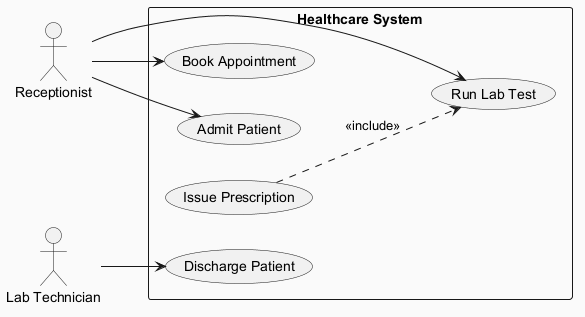

The diagram above was rendered by PlantUML. Its source (embedded in the PNG):
@startuml
skinparam backgroundColor #FAFAFA
skinparam classBackgroundColor #FFF3E0
skinparam classBorderColor #E65100
left to right direction
actor "Receptionist" as R
actor "Lab Technician" as LT
rectangle "Healthcare System" {
  usecase "Book Appointment" as UC_BookAppointment
  usecase "Run Lab Test" as UC_RunLabTest
  usecase "Discharge Patient" as UC_DischargePatient
  usecase "Issue Prescription" as UC_IssuePrescription
  usecase "Admit Patient" as UC_AdmitPatient
}
R --> UC_BookAppointment
R --> UC_RunLabTest
R --> UC_AdmitPatient
LT --> UC_DischargePatient
UC_IssuePrescription ..> UC_RunLabTest : <<include>>
@enduml